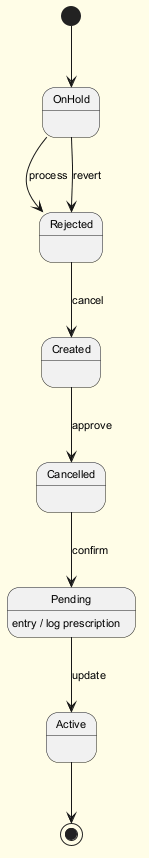

The diagram above was rendered by PlantUML. Its source (embedded in the PNG):
@startuml
skinparam backgroundColor #FFFDE7
skinparam classBackgroundColor #FFF9C4
skinparam classBorderColor #F57F17
skinparam defaultFontSize 11
[*] --> OnHold
OnHold --> Rejected : process
Rejected --> Created : cancel
Created --> Cancelled : approve
Cancelled --> Pending : confirm
Pending --> Active : update
Pending : entry / log prescription
OnHold --> Rejected : revert
Active --> [*]
@enduml